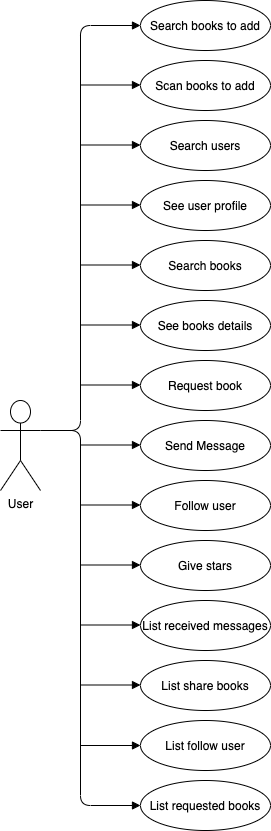

The diagram above was exported from draw.io. Its source (the exported page's mxGraphModel, read from the mxfile embedded in the PNG):
<mxGraphModel dx="1639" dy="937" grid="1" gridSize="10" guides="1" tooltips="1" connect="1" arrows="1" fold="1" page="1" pageScale="1" pageWidth="827" pageHeight="1169" math="0" shadow="0">
  <root>
    <mxCell id="0" />
    <mxCell id="1" parent="0" />
    <mxCell id="qwpEuljAcdzRcPpuaWlv-1" value="User" style="shape=umlActor;verticalLabelPosition=bottom;labelBackgroundColor=#ffffff;verticalAlign=top;html=1;outlineConnect=0;" vertex="1" parent="1">
      <mxGeometry x="20" y="440" width="40" height="90" as="geometry" />
    </mxCell>
    <mxCell id="qwpEuljAcdzRcPpuaWlv-2" value="Request book" style="ellipse;whiteSpace=wrap;html=1;" vertex="1" parent="1">
      <mxGeometry x="160" y="400" width="130" height="50" as="geometry" />
    </mxCell>
    <mxCell id="qwpEuljAcdzRcPpuaWlv-3" value="Search books" style="ellipse;whiteSpace=wrap;html=1;" vertex="1" parent="1">
      <mxGeometry x="160" y="280" width="130" height="50" as="geometry" />
    </mxCell>
    <mxCell id="qwpEuljAcdzRcPpuaWlv-4" value="See books details" style="ellipse;whiteSpace=wrap;html=1;" vertex="1" parent="1">
      <mxGeometry x="160" y="340" width="130" height="50" as="geometry" />
    </mxCell>
    <mxCell id="qwpEuljAcdzRcPpuaWlv-5" value="Send Message" style="ellipse;whiteSpace=wrap;html=1;" vertex="1" parent="1">
      <mxGeometry x="160" y="460" width="130" height="50" as="geometry" />
    </mxCell>
    <mxCell id="qwpEuljAcdzRcPpuaWlv-6" value="See user profile" style="ellipse;whiteSpace=wrap;html=1;" vertex="1" parent="1">
      <mxGeometry x="160" y="220" width="130" height="50" as="geometry" />
    </mxCell>
    <mxCell id="qwpEuljAcdzRcPpuaWlv-7" value="Search users" style="ellipse;whiteSpace=wrap;html=1;" vertex="1" parent="1">
      <mxGeometry x="160" y="160" width="130" height="50" as="geometry" />
    </mxCell>
    <mxCell id="qwpEuljAcdzRcPpuaWlv-8" value="Scan books to add" style="ellipse;whiteSpace=wrap;html=1;" vertex="1" parent="1">
      <mxGeometry x="160" y="100" width="130" height="50" as="geometry" />
    </mxCell>
    <mxCell id="qwpEuljAcdzRcPpuaWlv-9" value="Search books to add" style="ellipse;whiteSpace=wrap;html=1;" vertex="1" parent="1">
      <mxGeometry x="160" y="40" width="130" height="50" as="geometry" />
    </mxCell>
    <mxCell id="qwpEuljAcdzRcPpuaWlv-10" value="Follow user" style="ellipse;whiteSpace=wrap;html=1;" vertex="1" parent="1">
      <mxGeometry x="160" y="520" width="130" height="50" as="geometry" />
    </mxCell>
    <mxCell id="qwpEuljAcdzRcPpuaWlv-11" value="Give stars" style="ellipse;whiteSpace=wrap;html=1;" vertex="1" parent="1">
      <mxGeometry x="160" y="580" width="130" height="50" as="geometry" />
    </mxCell>
    <mxCell id="qwpEuljAcdzRcPpuaWlv-12" value="List received messages" style="ellipse;whiteSpace=wrap;html=1;" vertex="1" parent="1">
      <mxGeometry x="160" y="640" width="130" height="50" as="geometry" />
    </mxCell>
    <mxCell id="qwpEuljAcdzRcPpuaWlv-13" value="List share books" style="ellipse;whiteSpace=wrap;html=1;" vertex="1" parent="1">
      <mxGeometry x="160" y="700" width="130" height="50" as="geometry" />
    </mxCell>
    <mxCell id="qwpEuljAcdzRcPpuaWlv-14" value="List follow user" style="ellipse;whiteSpace=wrap;html=1;" vertex="1" parent="1">
      <mxGeometry x="160" y="760" width="130" height="50" as="geometry" />
    </mxCell>
    <mxCell id="qwpEuljAcdzRcPpuaWlv-15" value="List requested books&lt;br&gt;" style="ellipse;whiteSpace=wrap;html=1;" vertex="1" parent="1">
      <mxGeometry x="160" y="820" width="130" height="50" as="geometry" />
    </mxCell>
    <mxCell id="qwpEuljAcdzRcPpuaWlv-17" value="" style="html=1;verticalAlign=bottom;endArrow=block;exitX=1;exitY=0.3333333333333333;exitDx=0;exitDy=0;exitPerimeter=0;entryX=0;entryY=0.5;entryDx=0;entryDy=0;" edge="1" parent="1" source="qwpEuljAcdzRcPpuaWlv-1" target="qwpEuljAcdzRcPpuaWlv-9">
      <mxGeometry width="80" relative="1" as="geometry">
        <mxPoint x="680" y="520" as="sourcePoint" />
        <mxPoint x="120" y="160" as="targetPoint" />
        <Array as="points">
          <mxPoint x="100" y="470" />
          <mxPoint x="100" y="65" />
        </Array>
      </mxGeometry>
    </mxCell>
    <mxCell id="qwpEuljAcdzRcPpuaWlv-20" value="" style="html=1;verticalAlign=bottom;endArrow=block;entryX=0;entryY=0.5;entryDx=0;entryDy=0;" edge="1" parent="1" target="qwpEuljAcdzRcPpuaWlv-15">
      <mxGeometry width="80" relative="1" as="geometry">
        <mxPoint x="70" y="470" as="sourcePoint" />
        <mxPoint x="170" y="75" as="targetPoint" />
        <Array as="points">
          <mxPoint x="100" y="470" />
          <mxPoint x="100" y="845" />
        </Array>
      </mxGeometry>
    </mxCell>
    <mxCell id="qwpEuljAcdzRcPpuaWlv-21" value="" style="html=1;verticalAlign=bottom;endArrow=block;entryX=0;entryY=0.5;entryDx=0;entryDy=0;" edge="1" parent="1" target="qwpEuljAcdzRcPpuaWlv-14">
      <mxGeometry width="80" relative="1" as="geometry">
        <mxPoint x="100" y="785" as="sourcePoint" />
        <mxPoint x="150" y="784.5" as="targetPoint" />
      </mxGeometry>
    </mxCell>
    <mxCell id="qwpEuljAcdzRcPpuaWlv-24" value="" style="html=1;verticalAlign=bottom;endArrow=block;entryX=0;entryY=0.5;entryDx=0;entryDy=0;" edge="1" parent="1">
      <mxGeometry width="80" relative="1" as="geometry">
        <mxPoint x="100" y="364.5" as="sourcePoint" />
        <mxPoint x="160" y="364.5" as="targetPoint" />
      </mxGeometry>
    </mxCell>
    <mxCell id="qwpEuljAcdzRcPpuaWlv-25" value="" style="html=1;verticalAlign=bottom;endArrow=block;entryX=0;entryY=0.5;entryDx=0;entryDy=0;" edge="1" parent="1">
      <mxGeometry width="80" relative="1" as="geometry">
        <mxPoint x="100" y="424.5" as="sourcePoint" />
        <mxPoint x="160" y="424.5" as="targetPoint" />
      </mxGeometry>
    </mxCell>
    <mxCell id="qwpEuljAcdzRcPpuaWlv-26" value="" style="html=1;verticalAlign=bottom;endArrow=block;entryX=0;entryY=0.5;entryDx=0;entryDy=0;" edge="1" parent="1">
      <mxGeometry width="80" relative="1" as="geometry">
        <mxPoint x="100" y="484.5" as="sourcePoint" />
        <mxPoint x="160" y="484.5" as="targetPoint" />
      </mxGeometry>
    </mxCell>
    <mxCell id="qwpEuljAcdzRcPpuaWlv-27" value="" style="html=1;verticalAlign=bottom;endArrow=block;entryX=0;entryY=0.5;entryDx=0;entryDy=0;" edge="1" parent="1">
      <mxGeometry width="80" relative="1" as="geometry">
        <mxPoint x="100" y="544.5" as="sourcePoint" />
        <mxPoint x="160" y="544.5" as="targetPoint" />
      </mxGeometry>
    </mxCell>
    <mxCell id="qwpEuljAcdzRcPpuaWlv-28" value="" style="html=1;verticalAlign=bottom;endArrow=block;entryX=0;entryY=0.5;entryDx=0;entryDy=0;" edge="1" parent="1">
      <mxGeometry width="80" relative="1" as="geometry">
        <mxPoint x="100" y="604.5" as="sourcePoint" />
        <mxPoint x="160" y="604.5" as="targetPoint" />
      </mxGeometry>
    </mxCell>
    <mxCell id="qwpEuljAcdzRcPpuaWlv-30" value="" style="html=1;verticalAlign=bottom;endArrow=block;entryX=0;entryY=0.5;entryDx=0;entryDy=0;" edge="1" parent="1">
      <mxGeometry width="80" relative="1" as="geometry">
        <mxPoint x="100" y="664.5" as="sourcePoint" />
        <mxPoint x="160" y="664.5" as="targetPoint" />
      </mxGeometry>
    </mxCell>
    <mxCell id="qwpEuljAcdzRcPpuaWlv-31" value="" style="html=1;verticalAlign=bottom;endArrow=block;entryX=0;entryY=0.5;entryDx=0;entryDy=0;" edge="1" parent="1">
      <mxGeometry width="80" relative="1" as="geometry">
        <mxPoint x="100" y="724.5" as="sourcePoint" />
        <mxPoint x="160" y="724.5" as="targetPoint" />
      </mxGeometry>
    </mxCell>
    <mxCell id="qwpEuljAcdzRcPpuaWlv-32" value="" style="html=1;verticalAlign=bottom;endArrow=block;entryX=0;entryY=0.5;entryDx=0;entryDy=0;" edge="1" parent="1">
      <mxGeometry width="80" relative="1" as="geometry">
        <mxPoint x="100" y="184.5" as="sourcePoint" />
        <mxPoint x="160" y="184.5" as="targetPoint" />
      </mxGeometry>
    </mxCell>
    <mxCell id="qwpEuljAcdzRcPpuaWlv-34" value="" style="html=1;verticalAlign=bottom;endArrow=block;entryX=0;entryY=0.5;entryDx=0;entryDy=0;" edge="1" parent="1">
      <mxGeometry width="80" relative="1" as="geometry">
        <mxPoint x="100" y="124.5" as="sourcePoint" />
        <mxPoint x="160" y="124.5" as="targetPoint" />
      </mxGeometry>
    </mxCell>
    <mxCell id="qwpEuljAcdzRcPpuaWlv-35" value="" style="html=1;verticalAlign=bottom;endArrow=block;entryX=0;entryY=0.5;entryDx=0;entryDy=0;" edge="1" parent="1">
      <mxGeometry width="80" relative="1" as="geometry">
        <mxPoint x="100" y="244.5" as="sourcePoint" />
        <mxPoint x="160" y="244.5" as="targetPoint" />
      </mxGeometry>
    </mxCell>
    <mxCell id="qwpEuljAcdzRcPpuaWlv-36" value="" style="html=1;verticalAlign=bottom;endArrow=block;entryX=0;entryY=0.5;entryDx=0;entryDy=0;" edge="1" parent="1">
      <mxGeometry width="80" relative="1" as="geometry">
        <mxPoint x="100" y="304.5" as="sourcePoint" />
        <mxPoint x="160" y="304.5" as="targetPoint" />
      </mxGeometry>
    </mxCell>
  </root>
</mxGraphModel>